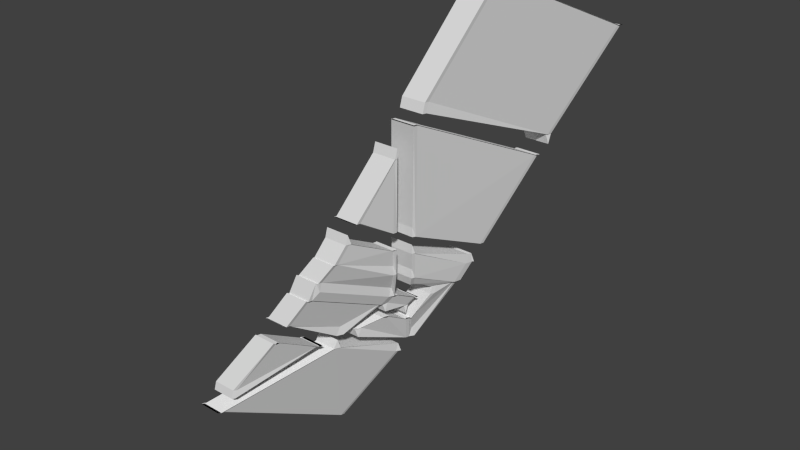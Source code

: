 # Source: helmet.008.blend  (saved by Blender 2.80.75; exported with 4.5.12 LTS)
import bpy
from mathutils import Matrix  # noqa: F401  (used for matrix-valued properties, if any)

bpy.ops.wm.read_factory_settings(use_empty=True)
scene = bpy.context.scene
scene.name = 'Scene'

# ---- collections
col_helmet = bpy.data.collections.new('helmet'); scene.collection.children.link(col_helmet)

# ---- world
world_world = bpy.data.worlds.new('World'); scene.world = world_world
world_world.color = (0.05088, 0.05088, 0.05088)
world_world.use_sun_shadow = False
world_world.sun_shadow_jitter_overblur = 0.0
world_world.cycles.sampling_method = 'MANUAL'
world_world.cycles.sample_map_resolution = 256

# ---- meshes
me_helmet_008 = bpy.data.meshes.new('helmet.008')
me_helmet_008.from_pydata([(4.597, 154.5, 5.843), (4.559, 154.5, 5.843), (4.708, 155.3, 6.013), (4.746, 155.3, 6.013), (4.358, 154.5, 5.843), (4.507, 155.3, 6.013), (3.39, 152.7, 6.801), (3.353, 152.7, 6.801), (3.876, 153.2, 6.173), (3.914, 153.2, 6.173), (3.151, 152.7, 6.801), (3.674, 153.2, 6.173), (4.486, 154.7, 6.22), (4.449, 154.7, 6.22), (4.543, 154.5, 5.87), (4.581, 154.5, 5.87), (3.926, 153.2, 6.181), (3.889, 153.2, 6.181), (3.779, 153.4, 6.588), (3.816, 153.4, 6.588), (4.247, 154.7, 6.22), (4.341, 154.5, 5.87), (3.687, 153.2, 6.181), (3.577, 153.4, 6.588), (4.732, 155.3, 6.026), (4.5, 154.7, 6.208), (4.588, 154.5, 5.878), (3.797, 153.4, 6.597), (3.41, 152.8, 6.792), (3.904, 153.2, 6.208), (3.369, 152.7, 6.827), (3.331, 152.7, 6.827), (3.769, 153.4, 6.623), (3.568, 153.4, 6.623), (4.739, 155.3, 6.033), (4.491, 154.7, 6.243), (4.477, 154.7, 6.255), (4.439, 154.7, 6.255), (3.787, 153.4, 6.632), (3.389, 152.8, 6.818), (3.807, 153.4, 6.623), (4.753, 155.4, 6.021), (4.715, 155.4, 6.021), (4.514, 155.4, 6.021), (4.339, 154.3, 6.344), (4.494, 154.0, 5.771), (4.498, 154.1, 5.776), (4.346, 154.3, 6.338), (4.209, 154.1, 6.405), (4.401, 153.8, 5.692), (4.553, 154.3, 5.839), (4.515, 154.3, 5.839), (4.402, 154.5, 6.26), (4.439, 154.5, 6.26), (3.899, 153.6, 6.55), (3.861, 153.6, 6.55), (3.995, 153.3, 6.053), (4.033, 153.3, 6.053), (4.314, 154.3, 5.839), (4.2, 154.5, 6.26), (3.66, 153.6, 6.55), (3.794, 153.3, 6.053), (4.312, 153.6, 5.734), (4.382, 153.7, 5.702), (4.189, 154.0, 6.414), (4.12, 153.9, 6.447), (4.1, 153.9, 6.456), (4.292, 153.6, 5.743), (4.392, 154.6, 6.295), (4.191, 154.6, 6.295), (4.33, 154.3, 6.379), (4.2, 154.1, 6.44), (4.337, 154.3, 6.373), (3.89, 153.6, 6.584), (3.852, 153.6, 6.584), (4.43, 154.6, 6.295), (4.18, 154.1, 6.449), (4.11, 153.9, 6.481), (4.091, 153.9, 6.491), (4.691, 153.7, 5.058), (4.685, 153.7, 5.064), (4.694, 153.7, 5.029), (4.7, 153.7, 5.024), (4.207, 153.0, 5.269), (4.005, 153.0, 5.269), (4.015, 153.0, 5.234), (4.216, 153.0, 5.234), (4.747, 154.0, 4.979), (4.785, 154.0, 4.979), (4.794, 153.9, 4.944), (4.756, 153.9, 4.944), (4.244, 153.0, 5.269), (4.254, 153.0, 5.234), (4.771, 153.9, 4.991), (4.78, 153.9, 4.956), (4.264, 153.0, 5.26), (4.274, 153.0, 5.225), (4.551, 154.0, 5.578), (4.513, 154.0, 5.578), (4.509, 153.9, 5.574), (4.547, 153.9, 5.574), (4.299, 154.3, 6.373), (4.292, 154.3, 6.379), (4.477, 153.6, 5.413), (4.482, 153.6, 5.394), (4.444, 153.6, 5.394), (4.439, 153.6, 5.413), (4.411, 153.7, 5.657), (4.373, 153.7, 5.657), (4.466, 154.0, 5.736), (4.503, 154.0, 5.736), (4.162, 154.1, 6.44), (4.47, 154.0, 5.741), (4.507, 154.0, 5.741), (4.656, 153.7, 5.029), (4.663, 153.7, 5.024), (4.311, 154.0, 5.578), (4.308, 153.9, 5.574), (4.098, 154.3, 6.373), (4.091, 154.3, 6.379), (4.243, 153.6, 5.394), (4.238, 153.6, 5.413), (4.172, 153.7, 5.657), (4.264, 154.0, 5.736), (3.961, 154.1, 6.44), (4.268, 154.0, 5.741), (4.455, 153.7, 5.029), (4.461, 153.7, 5.024), (4.368, 153.5, 5.464), (4.33, 153.5, 5.464), (4.335, 153.4, 5.445), (4.373, 153.4, 5.445), (4.128, 153.5, 5.464), (4.133, 153.4, 5.445), (5.699, 156.2, 4.206), (5.662, 156.2, 4.206), (5.316, 156.8, 5.486), (5.354, 156.8, 5.486), (4.92, 155.7, 5.854), (4.882, 155.7, 5.854), (5.227, 155.2, 4.573), (5.265, 155.2, 4.573), (5.211, 155.0, 4.618), (5.174, 155.0, 4.618), (4.828, 155.6, 5.899), (4.866, 155.6, 5.899), (4.645, 154.4, 5.641), (4.607, 154.4, 5.641), (4.796, 154.1, 4.937), (4.834, 154.1, 4.937), (3.236, 152.5, 6.858), (3.198, 152.5, 6.858), (3.544, 151.9, 5.578), (3.581, 151.9, 5.578), (4.162, 152.9, 5.307), (4.124, 152.9, 5.307), (3.951, 153.1, 5.951), (3.988, 153.1, 5.951), (5.46, 156.2, 4.206), (5.115, 156.8, 5.486), (4.68, 155.7, 5.854), (5.026, 155.2, 4.573), (4.972, 155.0, 4.618), (4.627, 155.6, 5.899), (4.406, 154.4, 5.641), (4.595, 154.1, 4.937), (2.997, 152.5, 6.858), (3.342, 151.9, 5.578), (3.923, 152.9, 5.307), (3.749, 153.1, 5.951), (4.556, 153.9, 5.539), (4.56, 153.9, 5.544), (4.806, 154.1, 4.903), (4.843, 154.1, 4.903), (5.221, 155.0, 4.583), (5.183, 155.0, 4.583), (5.237, 155.1, 4.538), (5.274, 155.1, 4.538), (4.91, 155.7, 5.889), (4.873, 155.7, 5.889), (5.307, 156.8, 5.521), (5.344, 156.8, 5.521), (5.709, 156.2, 4.171), (5.671, 156.2, 4.171), (4.636, 154.4, 5.676), (4.598, 154.4, 5.676), (4.819, 155.6, 5.934), (4.857, 155.6, 5.934), (4.615, 154.2, 5.607), (4.578, 154.2, 5.607), (4.568, 154.3, 5.642), (4.606, 154.3, 5.642), (3.553, 151.9, 5.543), (3.591, 151.9, 5.543), (3.226, 152.5, 6.893), (3.189, 152.5, 6.893), (3.941, 153.2, 5.986), (3.979, 153.2, 5.986), (4.171, 152.8, 5.272), (4.134, 152.8, 5.272), (4.057, 153.2, 5.823), (4.095, 153.2, 5.823), (4.086, 153.3, 5.857), (4.048, 153.3, 5.857), (4.291, 153.4, 5.586), (4.253, 153.4, 5.586), (4.244, 153.4, 5.621), (4.281, 153.4, 5.621), (4.462, 153.8, 5.491), (4.5, 153.8, 5.491), (4.49, 153.8, 5.526), (4.453, 153.8, 5.526), (4.604, 154.1, 4.903), (5.035, 155.1, 4.538), (5.105, 156.8, 5.521), (4.617, 155.6, 5.934), (4.376, 154.2, 5.607), (4.367, 154.3, 5.642), (3.351, 151.9, 5.543), (3.74, 153.2, 5.986), (4.051, 153.4, 5.586), (4.042, 153.4, 5.621), (4.742, 153.9, 4.956), (4.599, 154.2, 5.634), (4.561, 154.2, 5.634), (4.541, 153.9, 4.956), (4.36, 154.2, 5.634), (4.608, 154.2, 5.599), (4.108, 153.3, 5.831), (4.07, 153.3, 5.831), (3.868, 153.3, 5.831), (3.846, 153.3, 5.857), (4.236, 153.0, 5.225), (4.555, 153.9, 4.944), (4.117, 153.3, 5.796), (4.85, 155.6, 5.926), (4.812, 155.6, 5.926), (4.605, 154.5, 5.684), (4.643, 154.5, 5.684), (4.857, 154.1, 4.891), (4.82, 154.1, 4.891), (5.169, 155.0, 4.595), (5.207, 155.0, 4.595), (4.61, 155.6, 5.926), (4.403, 154.5, 5.684), (4.618, 154.1, 4.891), (4.968, 155.0, 4.595), (5.197, 155.0, 4.63), (4.859, 155.6, 5.891), (4.652, 154.4, 5.649), (4.848, 154.1, 4.926), (4.982, 155.0, 4.583), (4.396, 154.4, 5.676), (5.288, 155.2, 4.526), (5.251, 155.2, 4.526), (5.657, 156.2, 4.183), (5.695, 156.2, 4.183), (5.33, 156.8, 5.533), (5.293, 156.8, 5.533), (4.887, 155.8, 5.877), (4.924, 155.8, 5.877), (5.049, 155.2, 4.526), (5.456, 156.2, 4.183), (5.091, 156.8, 5.533), (4.685, 155.8, 5.877), (5.279, 155.2, 4.561), (5.685, 156.2, 4.217), (5.34, 156.8, 5.498), (4.934, 155.8, 5.842), (4.671, 155.7, 5.889), (5.47, 156.2, 4.171), (4.005, 153.3, 6.018), (4.042, 153.3, 6.018), (3.803, 153.3, 6.018), (4.562, 154.3, 5.804), (4.525, 154.3, 5.804), (4.311, 153.5, 5.673), (4.273, 153.5, 5.673), (4.072, 153.5, 5.673), (4.42, 153.7, 5.622), (4.383, 153.7, 5.622), (4.181, 153.7, 5.622), (4.302, 153.6, 5.708), (4.264, 153.6, 5.708), (4.392, 153.5, 5.436), (4.355, 153.5, 5.436), (4.424, 153.6, 5.404), (4.462, 153.6, 5.404), (4.142, 154.1, 6.449), (4.073, 153.9, 6.481), (4.153, 153.5, 5.436), (4.223, 153.6, 5.404), (3.941, 154.1, 6.449), (3.871, 153.9, 6.481), (4.457, 153.6, 5.422), (4.388, 153.5, 5.454), (4.322, 153.6, 5.699), (4.391, 153.7, 5.667), (4.4, 153.7, 5.632), (4.331, 153.6, 5.664), (4.053, 153.9, 6.491), (3.851, 153.9, 6.491), (4.055, 153.4, 6.027), (3.919, 153.6, 6.54), (4.546, 154.3, 5.831), (4.425, 154.5, 6.272), (3.909, 153.6, 6.575), (4.416, 154.5, 6.307), (4.517, 154.3, 5.796), (4.555, 154.3, 5.796), (3.872, 153.6, 6.575), (4.064, 153.3, 5.992), (4.027, 153.3, 5.992), (4.378, 154.5, 6.307), (4.316, 154.3, 5.796), (3.67, 153.6, 6.575), (3.825, 153.3, 5.992), (4.062, 153.6, 5.708), (4.177, 154.5, 6.307), (3.65, 153.6, 6.584), (4.323, 154.3, 5.804), (3.61, 151.9, 5.534), (3.573, 151.9, 5.534), (4.114, 152.8, 5.282), (4.151, 152.8, 5.282), (3.957, 153.1, 6.013), (3.919, 153.1, 6.013), (3.211, 152.5, 6.867), (3.248, 152.5, 6.867), (3.371, 151.9, 5.534), (3.912, 152.8, 5.282), (3.718, 153.1, 6.013), (3.009, 152.5, 6.867), (3.966, 153.1, 5.978), (3.258, 152.5, 6.832), (3.601, 151.9, 5.569), (4.142, 152.8, 5.317), (2.987, 152.5, 6.893), (3.932, 152.8, 5.272), (4.59, 154.5, 5.835), (4.552, 154.5, 5.835), (3.898, 153.2, 6.147), (3.936, 153.2, 6.147), (3.696, 153.2, 6.147), (4.701, 155.3, 6.033), (4.453, 154.7, 6.243), (4.5, 155.3, 6.033), (4.252, 154.7, 6.243), (4.238, 154.7, 6.255), (3.75, 153.4, 6.632), (3.351, 152.8, 6.818), (3.548, 153.4, 6.632), (3.149, 152.8, 6.818), (4.351, 154.5, 5.835), (3.129, 152.7, 6.827), (4.465, 153.8, 5.536), (4.502, 153.8, 5.536), (4.263, 153.8, 5.536), (4.512, 153.8, 5.501), (4.259, 153.4, 5.648), (4.222, 153.4, 5.648), (4.02, 153.4, 5.648), (4.269, 153.4, 5.613), (4.251, 153.8, 5.526), (4.665, 153.7, 5.073), (4.284, 153.1, 5.25), (4.294, 153.0, 5.215), (4.674, 153.7, 5.038), (4.539, 153.6, 5.279), (4.502, 153.6, 5.279), (4.332, 153.3, 5.358), (4.37, 153.3, 5.358), (4.3, 153.6, 5.279), (4.13, 153.3, 5.358), (4.256, 153.0, 5.215), (4.637, 153.7, 5.038), (4.055, 153.0, 5.215), (4.435, 153.7, 5.038), (4.559, 153.6, 5.247), (4.359, 153.3, 5.345), (4.312, 153.3, 5.368), (4.35, 153.3, 5.368), (4.559, 153.7, 5.27), (4.522, 153.7, 5.27), (4.111, 153.3, 5.368), (4.579, 153.7, 5.237), (4.339, 153.3, 5.354), (4.675, 153.7, 5.099), (4.681, 153.7, 5.093), (4.775, 154.0, 5.014), (4.738, 154.0, 5.014), (4.197, 153.0, 5.304), (4.235, 153.0, 5.304), (4.34, 153.3, 5.402), (4.303, 153.3, 5.402), (4.512, 153.7, 5.305), (4.55, 153.7, 5.305), (4.536, 154.0, 5.014), (3.856, 153.2, 5.823), (3.996, 153.0, 5.304), (4.101, 153.3, 5.402), (4.261, 153.8, 5.491), (4.311, 153.7, 5.305), (4.761, 153.9, 5.026), (4.255, 153.0, 5.295), (4.57, 153.7, 5.272), (4.33, 153.3, 5.389), (4.32, 153.7, 5.27), (4.545, 154.0, 4.979), (4.035, 153.0, 5.225)], [], [(0, 1, 2, 3), (1, 4, 5, 2), (6, 7, 8, 9), (7, 10, 11, 8), (12, 13, 14, 15), (16, 17, 18, 19), (13, 20, 21, 14), (18, 17, 22, 23), (24, 25, 26), (26, 25, 12, 15), (27, 28, 29), (27, 29, 16, 19), (24, 26, 0, 3), (29, 28, 6, 9), (7, 6, 30, 31), (32, 18, 23, 33), (25, 24, 34, 35), (12, 25, 35, 36), (13, 12, 36, 37), (28, 27, 38, 39), (27, 19, 40, 38), (19, 18, 32, 40), (24, 3, 41, 34), (6, 28, 39, 30), (3, 2, 42, 41), (2, 5, 43, 42), (44, 45, 46, 47), (48, 49, 45, 44), (50, 51, 52, 53), (54, 55, 56, 57), (52, 51, 58, 59), (55, 60, 61, 56), (62, 63, 64, 65), (64, 63, 49, 48), (62, 65, 66, 67), (68, 52, 59, 69), (48, 44, 70, 71), (44, 47, 72, 70), (55, 54, 73, 74), (53, 52, 68, 75), (65, 64, 76, 77), (66, 65, 77, 78), (64, 48, 71, 76), (79, 80, 81, 82), (83, 84, 85, 86), (87, 88, 89, 90), (91, 83, 86, 92), (93, 79, 82, 94), (88, 93, 94, 89), (95, 91, 92, 96), (97, 98, 99, 100), (72, 101, 102, 70), (103, 104, 105, 106), (107, 108, 109, 110), (70, 102, 111, 71), (110, 109, 112, 113), (81, 114, 115, 82), (99, 98, 116, 117), (102, 101, 118, 119), (106, 105, 120, 121), (108, 122, 123, 109), (111, 102, 119, 124), (109, 123, 125, 112), (114, 126, 127, 115), (128, 129, 130, 131), (129, 132, 133, 130), (134, 135, 136, 137), (138, 139, 140, 141), (142, 143, 144, 145), (146, 147, 148, 149), (150, 151, 152, 153), (154, 155, 156, 157), (136, 135, 158, 159), (139, 160, 161, 140), (144, 143, 162, 163), (147, 164, 165, 148), (151, 166, 167, 152), (156, 155, 168, 169), (170, 171, 97, 100), (149, 148, 172, 173), (143, 142, 174, 175), (141, 140, 176, 177), (139, 138, 178, 179), (137, 136, 180, 181), (135, 134, 182, 183), (147, 146, 184, 185), (145, 144, 186, 187), (188, 189, 190, 191), (153, 152, 192, 193), (151, 150, 194, 195), (157, 156, 196, 197), (155, 154, 198, 199), (200, 201, 202, 203), (204, 205, 206, 207), (208, 209, 210, 211), (148, 165, 212, 172), (140, 161, 213, 176), (180, 136, 159, 214), (186, 144, 163, 215), (190, 189, 216, 217), (152, 167, 218, 192), (196, 156, 169, 219), (206, 205, 220, 221), (82, 115, 222, 94), (223, 224, 98, 97), (115, 127, 225, 222), (98, 224, 226, 116), (171, 227, 223, 97), (228, 229, 203, 202), (203, 229, 230, 231), (94, 222, 90, 89), (232, 96, 92, 86), (222, 225, 233, 90), (223, 227, 188, 191), (234, 228, 202, 201), (224, 223, 191, 190), (235, 236, 237, 238), (239, 240, 241, 242), (237, 236, 243, 244), (240, 245, 246, 241), (247, 248, 249, 250), (249, 248, 235, 238), (247, 250, 239, 242), (240, 239, 173, 172), (238, 237, 185, 184), (236, 235, 187, 186), (248, 247, 142, 145), (250, 249, 146, 149), (239, 250, 149, 173), (247, 242, 174, 142), (249, 238, 184, 146), (235, 248, 145, 187), (242, 241, 175, 174), (241, 246, 251, 175), (185, 237, 244, 252), (253, 254, 255, 256), (257, 258, 259, 260), (254, 261, 262, 255), (259, 258, 263, 264), (265, 266, 267, 268), (266, 265, 253, 256), (268, 267, 257, 260), (179, 259, 264, 269), (267, 266, 134, 137), (265, 268, 138, 141), (253, 265, 141, 177), (268, 260, 178, 138), (257, 267, 137, 181), (266, 256, 182, 134), (254, 253, 177, 176), (260, 259, 179, 178), (258, 257, 181, 180), (256, 255, 183, 182), (255, 262, 270, 183), (57, 56, 271, 272), (56, 61, 273, 271), (45, 49, 107, 110), (46, 45, 110, 113), (51, 50, 274, 275), (276, 277, 129, 128), (277, 278, 132, 129), (279, 103, 106, 280), (280, 106, 121, 281), (277, 276, 282, 283), (279, 280, 108, 107), (108, 280, 281, 122), (284, 285, 286, 287), (76, 288, 289, 77), (285, 290, 291, 286), (289, 288, 292, 293), (287, 294, 295, 284), (63, 62, 296, 297), (298, 299, 295, 294), (299, 298, 297, 296), (284, 295, 128, 131), (287, 286, 105, 104), (285, 284, 131, 130), (288, 76, 71, 111), (77, 289, 300, 78), (286, 291, 120, 105), (300, 289, 293, 301), (294, 287, 104, 103), (296, 62, 67, 282), (63, 297, 107, 49), (298, 294, 103, 279), (295, 299, 276, 128), (297, 298, 279, 107), (299, 296, 282, 276), (302, 67, 66, 303), (47, 46, 304, 305), (303, 66, 78, 306), (47, 305, 307, 72), (113, 112, 308, 309), (78, 300, 310, 306), (311, 312, 283, 282), (307, 313, 101, 72), (112, 125, 314, 308), (310, 300, 301, 315), (312, 316, 317, 283), (101, 313, 318, 118), (304, 46, 113, 309), (67, 302, 311, 282), (305, 304, 50, 53), (302, 303, 54, 57), (303, 306, 73, 54), (307, 305, 53, 75), (74, 310, 315, 319), (306, 310, 74, 73), (313, 307, 75, 68), (308, 314, 320, 275), (304, 309, 274, 50), (311, 302, 57, 272), (312, 311, 272, 271), (309, 308, 275, 274), (321, 322, 323, 324), (325, 326, 327, 328), (322, 329, 330, 323), (327, 326, 331, 332), (333, 334, 335, 336), (336, 335, 321, 324), (334, 333, 325, 328), (322, 321, 193, 192), (328, 327, 195, 194), (195, 327, 332, 337), (335, 334, 150, 153), (333, 336, 154, 157), (321, 335, 153, 193), (334, 328, 194, 150), (325, 333, 157, 197), (336, 324, 198, 154), (326, 325, 197, 196), (324, 323, 199, 198), (323, 330, 338, 199), (1, 0, 339, 340), (9, 8, 341, 342), (8, 11, 343, 341), (34, 344, 345, 35), (345, 344, 346, 347), (35, 345, 37, 36), (37, 345, 347, 348), (38, 349, 350, 39), (350, 349, 351, 352), (349, 38, 40, 32), (344, 34, 41, 42), (26, 15, 339, 0), (15, 14, 340, 339), (14, 21, 353, 340), (39, 350, 31, 30), (31, 350, 352, 354), (16, 29, 9, 342), (17, 16, 342, 341), (100, 99, 355, 356), (355, 99, 117, 357), (358, 170, 100, 356), (359, 360, 229, 228), (229, 360, 361, 230), (234, 362, 359, 228), (356, 355, 211, 210), (358, 356, 210, 209), (211, 355, 357, 363), (360, 359, 207, 206), (359, 362, 204, 207), (364, 365, 366, 367), (368, 369, 370, 371), (370, 369, 372, 373), (366, 374, 375, 367), (374, 376, 377, 375), (364, 378, 379, 365), (379, 378, 368, 371), (371, 370, 380, 381), (369, 368, 382, 383), (364, 367, 81, 80), (366, 365, 95, 96), (367, 375, 114, 81), (380, 370, 373, 384), (375, 377, 126, 114), (374, 366, 96, 232), (378, 364, 80, 385), (365, 379, 386, 95), (368, 378, 385, 382), (379, 371, 381, 386), (170, 387, 388, 171), (389, 390, 189, 188), (201, 200, 391, 392), (393, 394, 205, 204), (209, 208, 395, 396), (189, 390, 397, 216), (200, 398, 399, 391), (205, 394, 400, 220), (208, 401, 402, 395), (171, 388, 403, 227), (227, 403, 389, 188), (404, 234, 201, 392), (387, 170, 358, 405), (404, 406, 362, 234), (362, 406, 393, 204), (405, 358, 209, 396), (388, 387, 80, 79), (394, 393, 381, 380), (391, 399, 84, 83), (390, 389, 88, 87), (392, 391, 83, 91), (403, 388, 79, 93), (389, 403, 93, 88), (404, 392, 91, 95), (395, 402, 407, 383), (387, 405, 385, 80), (396, 395, 383, 382), (406, 404, 95, 386), (405, 396, 382, 385), (393, 406, 386, 381), (37, 348, 20, 13), (31, 354, 10, 7), (74, 319, 60, 55), (233, 408, 87, 90), (251, 162, 143, 175), (179, 269, 160, 139), (270, 158, 135, 183), (185, 252, 164, 147), (195, 337, 166, 151), (338, 168, 155, 199), (203, 231, 398, 200), (211, 363, 401, 208), (217, 226, 224, 190), (86, 85, 409, 232), (172, 212, 245, 240), (215, 243, 236, 186), (176, 213, 261, 254), (214, 263, 258, 180), (320, 58, 51, 275), (283, 317, 278, 277), (130, 133, 290, 285), (124, 292, 288, 111), (69, 318, 313, 68), (271, 273, 316, 312), (192, 218, 329, 322), (219, 331, 326, 196), (340, 353, 4, 1), (33, 351, 349, 32), (343, 22, 17, 341), (43, 346, 344, 42), (221, 361, 360, 206), (407, 372, 369, 383), (232, 409, 376, 374), (408, 397, 390, 87), (384, 400, 394, 380)])
_uv = me_helmet_008.uv_layers.new(name='UVMap')
_uv.uv.foreach_set('vector', [0.9822, 0.2885, 0.9822, 0.2885, 0.9819, 0.2885, 0.9819, 0.2885, 0.9822, 0.2885, 0.9822, 0.2885, 0.9819, 0.2885, 0.9819, 0.2885, 0.9815, 0.2896, 0.9815, 0.2896, 0.9811, 0.2894, 0.9811, 0.2894, 0.9815, 0.2896, 0.9815, 0.2896, 0.9811, 0.2894, 0.9811, 0.2894, 0.9821, 0.2884, 0.9821, 0.2884, 0.9822, 0.2885, 0.9822, 0.2885, 0.9811, 0.2894, 0.9811, 0.2894, 0.9813, 0.2893, 0.9813, 0.2893, 0.9821, 0.2884, 0.9821, 0.2884, 0.9822, 0.2885, 0.9822, 0.2885, 0.9813, 0.2893, 0.9811, 0.2894, 0.9811, 0.2894, 0.9813, 0.2893, 0.9819, 0.2885, 0.9821, 0.2884, 0.9822, 0.2885, 0.9822, 0.2885, 0.9821, 0.2884, 0.9821, 0.2884, 0.9822, 0.2885, 0.9813, 0.2893, 0.9815, 0.2895, 0.9811, 0.2894, 0.9813, 0.2893, 0.9811, 0.2894, 0.9811, 0.2894, 0.9813, 0.2893, 0.9819, 0.2885, 0.9822, 0.2885, 0.9822, 0.2885, 0.9819, 0.2885, 0.9811, 0.2894, 0.9815, 0.2895, 0.9815, 0.2896, 0.9811, 0.2894, 0.9815, 0.2896, 0.9815, 0.2896, 0.9815, 0.2896, 0.9815, 0.2896, 0.9813, 0.2893, 0.9813, 0.2893, 0.9813, 0.2893, 0.9813, 0.2893, 0.9821, 0.2884, 0.9819, 0.2885, 0.9819, 0.2885, 0.9821, 0.2884, 0.9821, 0.2884, 0.9821, 0.2884, 0.9821, 0.2884, 0.9821, 0.2884, 0.9821, 0.2884, 0.9821, 0.2884, 0.9821, 0.2883, 0.9821, 0.2883, 0.9815, 0.2895, 0.9813, 0.2893, 0.9813, 0.2893, 0.9815, 0.2896, 0.9813, 0.2893, 0.9813, 0.2893, 0.9813, 0.2893, 0.9813, 0.2893, 0.9813, 0.2893, 0.9813, 0.2893, 0.9813, 0.2893, 0.9813, 0.2893, 0.9819, 0.2885, 0.9819, 0.2885, 0.9819, 0.2885, 0.9819, 0.2885, 0.9815, 0.2896, 0.9815, 0.2895, 0.9815, 0.2895, 0.9815, 0.2895, 0.9819, 0.2885, 0.9819, 0.2885, 0.9819, 0.2885, 0.9819, 0.2885, 0.9819, 0.2885, 0.9819, 0.2885, 0.9819, 0.2885, 0.9819, 0.2885, 0.9808, 0.2888, 0.9809, 0.289, 0.9809, 0.289, 0.9807, 0.2889, 0.9808, 0.2888, 0.981, 0.289, 0.9809, 0.289, 0.9808, 0.2888, 0.9807, 0.289, 0.9807, 0.289, 0.9807, 0.2889, 0.9807, 0.2889, 0.9811, 0.2887, 0.9811, 0.2887, 0.9812, 0.2889, 0.9812, 0.2889, 0.9807, 0.2889, 0.9807, 0.289, 0.9807, 0.289, 0.9807, 0.2889, 0.9811, 0.2887, 0.9811, 0.2887, 0.9812, 0.2889, 0.9812, 0.2889, 0.981, 0.289, 0.981, 0.289, 0.9809, 0.2888, 0.9809, 0.2888, 0.9809, 0.2888, 0.981, 0.289, 0.981, 0.289, 0.9809, 0.2888, 0.981, 0.289, 0.9809, 0.2888, 0.9809, 0.2888, 0.9811, 0.289, 0.9807, 0.2889, 0.9807, 0.2889, 0.9807, 0.2889, 0.9807, 0.2889, 0.9808, 0.2888, 0.9808, 0.2888, 0.9807, 0.2889, 0.9808, 0.2888, 0.9808, 0.2888, 0.9807, 0.2889, 0.9807, 0.2889, 0.9807, 0.2889, 0.9811, 0.2887, 0.9811, 0.2887, 0.9811, 0.2887, 0.9811, 0.2887, 0.9807, 0.2889, 0.9807, 0.2889, 0.9807, 0.2889, 0.9807, 0.2889, 0.9809, 0.2888, 0.9809, 0.2888, 0.9809, 0.2888, 0.9809, 0.2888, 0.9809, 0.2888, 0.9809, 0.2888, 0.9809, 0.2888, 0.9809, 0.2888, 0.9809, 0.2888, 0.9809, 0.2888, 0.9809, 0.2888, 0.9809, 0.2888, 0.9815, 0.2904, 0.9815, 0.2905, 0.9815, 0.2904, 0.9815, 0.2904, 0.9818, 0.2905, 0.9818, 0.2905, 0.9818, 0.2906, 0.9818, 0.2906, 0.9813, 0.2904, 0.9813, 0.2904, 0.9813, 0.2904, 0.9813, 0.2904, 0.9818, 0.2905, 0.9818, 0.2905, 0.9818, 0.2905, 0.9818, 0.2905, 0.9814, 0.2904, 0.9815, 0.2904, 0.9815, 0.2905, 0.9814, 0.2904, 0.9813, 0.2904, 0.9814, 0.2904, 0.9814, 0.2904, 0.9814, 0.2904, 0.9818, 0.2905, 0.9818, 0.2905, 0.9818, 0.2906, 0.9818, 0.2906, 0.9815, 0.2903, 0.9815, 0.2903, 0.9815, 0.2903, 0.9815, 0.2903, 0.9807, 0.2888, 0.9807, 0.2888, 0.9807, 0.2888, 0.9807, 0.2888, 0.981, 0.2891, 0.981, 0.2891, 0.981, 0.2891, 0.981, 0.2891, 0.981, 0.2891, 0.981, 0.2891, 0.9809, 0.2891, 0.9809, 0.2891, 0.9807, 0.2888, 0.9807, 0.2888, 0.9808, 0.2888, 0.9808, 0.2888, 0.9809, 0.2891, 0.9809, 0.2891, 0.9809, 0.2891, 0.9809, 0.2891, 0.9815, 0.2905, 0.9815, 0.2905, 0.9815, 0.2905, 0.9815, 0.2905, 0.9815, 0.2903, 0.9815, 0.2903, 0.9815, 0.2903, 0.9815, 0.2903, 0.9807, 0.2888, 0.9807, 0.2888, 0.9807, 0.2888, 0.9807, 0.2888, 0.981, 0.2891, 0.981, 0.2891, 0.981, 0.2891, 0.981, 0.2891, 0.981, 0.2891, 0.981, 0.2891, 0.9809, 0.2891, 0.9809, 0.2891, 0.9808, 0.2888, 0.9807, 0.2888, 0.9807, 0.2888, 0.9808, 0.2888, 0.9809, 0.2891, 0.9809, 0.2891, 0.9809, 0.2891, 0.9809, 0.2891, 0.9815, 0.2905, 0.9815, 0.2905, 0.9815, 0.2905, 0.9815, 0.2905, 0.9811, 0.2891, 0.9811, 0.2891, 0.9811, 0.2891, 0.9811, 0.2891, 0.9811, 0.2891, 0.9811, 0.2891, 0.9811, 0.2891, 0.9811, 0.2891, 0.9804, 0.2902, 0.9804, 0.2902, 0.9805, 0.2897, 0.9805, 0.2897, 0.981, 0.2898, 0.981, 0.2898, 0.9808, 0.2903, 0.9808, 0.2903, 0.9809, 0.2903, 0.9809, 0.2903, 0.981, 0.2898, 0.981, 0.2898, 0.9814, 0.2901, 0.9814, 0.2901, 0.9813, 0.2904, 0.9813, 0.2904, 0.9824, 0.2902, 0.9824, 0.2902, 0.9822, 0.2907, 0.9822, 0.2907, 0.9818, 0.2906, 0.9818, 0.2906, 0.9819, 0.2904, 0.9819, 0.2904, 0.9805, 0.2897, 0.9804, 0.2902, 0.9804, 0.2902, 0.9805, 0.2897, 0.981, 0.2898, 0.981, 0.2898, 0.9808, 0.2903, 0.9808, 0.2903, 0.981, 0.2898, 0.9809, 0.2903, 0.9809, 0.2903, 0.981, 0.2898, 0.9814, 0.2901, 0.9814, 0.2901, 0.9813, 0.2904, 0.9813, 0.2904, 0.9824, 0.2902, 0.9824, 0.2902, 0.9822, 0.2907, 0.9822, 0.2907, 0.9819, 0.2904, 0.9818, 0.2906, 0.9818, 0.2906, 0.9819, 0.2904, 0.9815, 0.2903, 0.9815, 0.2903, 0.9815, 0.2903, 0.9815, 0.2903, 0.9813, 0.2904, 0.9813, 0.2904, 0.9813, 0.2904, 0.9813, 0.2904, 0.9809, 0.2903, 0.9809, 0.2903, 0.9809, 0.2903, 0.9809, 0.2903, 0.9808, 0.2903, 0.9808, 0.2903, 0.9808, 0.2903, 0.9808, 0.2903, 0.981, 0.2898, 0.981, 0.2898, 0.981, 0.2898, 0.981, 0.2898, 0.9805, 0.2897, 0.9805, 0.2897, 0.9805, 0.2897, 0.9805, 0.2897, 0.9804, 0.2902, 0.9804, 0.2902, 0.9804, 0.2902, 0.9804, 0.2902, 0.9814, 0.2901, 0.9814, 0.2901, 0.9814, 0.2901, 0.9814, 0.2901, 0.981, 0.2898, 0.981, 0.2898, 0.981, 0.2898, 0.981, 0.2898, 0.9814, 0.2902, 0.9814, 0.2902, 0.9814, 0.2902, 0.9814, 0.2902, 0.9822, 0.2907, 0.9822, 0.2907, 0.9822, 0.2907, 0.9822, 0.2907, 0.9824, 0.2902, 0.9824, 0.2902, 0.9824, 0.2902, 0.9824, 0.2902, 0.9819, 0.2904, 0.9819, 0.2904, 0.9819, 0.2904, 0.9819, 0.2904, 0.9818, 0.2906, 0.9818, 0.2906, 0.9818, 0.2906, 0.9818, 0.2906, 0.9818, 0.2903, 0.9818, 0.2903, 0.9818, 0.2903, 0.9818, 0.2903, 0.9817, 0.2904, 0.9817, 0.2904, 0.9817, 0.2903, 0.9817, 0.2903, 0.9816, 0.2903, 0.9816, 0.2903, 0.9816, 0.2903, 0.9816, 0.2903, 0.9813, 0.2904, 0.9813, 0.2904, 0.9813, 0.2904, 0.9813, 0.2904, 0.9808, 0.2903, 0.9808, 0.2903, 0.9808, 0.2903, 0.9808, 0.2903, 0.9805, 0.2897, 0.9805, 0.2897, 0.9805, 0.2897, 0.9805, 0.2897, 0.981, 0.2898, 0.981, 0.2898, 0.981, 0.2898, 0.981, 0.2898, 0.9814, 0.2902, 0.9814, 0.2902, 0.9814, 0.2902, 0.9814, 0.2902, 0.9822, 0.2907, 0.9822, 0.2907, 0.9822, 0.2907, 0.9822, 0.2907, 0.9819, 0.2904, 0.9819, 0.2904, 0.9819, 0.2904, 0.9819, 0.2904, 0.9817, 0.2903, 0.9817, 0.2904, 0.9817, 0.2904, 0.9817, 0.2903, 0.9815, 0.2905, 0.9815, 0.2905, 0.9814, 0.2904, 0.9814, 0.2904, 0.9814, 0.2902, 0.9814, 0.2902, 0.9815, 0.2903, 0.9815, 0.2903, 0.9815, 0.2905, 0.9815, 0.2905, 0.9814, 0.2904, 0.9814, 0.2904, 0.9815, 0.2903, 0.9814, 0.2902, 0.9814, 0.2902, 0.9815, 0.2903, 0.9815, 0.2903, 0.9814, 0.2902, 0.9814, 0.2902, 0.9815, 0.2903, 0.9818, 0.2903, 0.9818, 0.2903, 0.9818, 0.2903, 0.9818, 0.2903, 0.9818, 0.2903, 0.9818, 0.2903, 0.9818, 0.2903, 0.9818, 0.2903, 0.9814, 0.2904, 0.9814, 0.2904, 0.9814, 0.2904, 0.9814, 0.2904, 0.9818, 0.2906, 0.9818, 0.2906, 0.9818, 0.2906, 0.9818, 0.2906, 0.9814, 0.2904, 0.9814, 0.2904, 0.9813, 0.2904, 0.9813, 0.2904, 0.9814, 0.2902, 0.9814, 0.2902, 0.9814, 0.2902, 0.9815, 0.2902, 0.9818, 0.2903, 0.9818, 0.2903, 0.9818, 0.2903, 0.9818, 0.2903, 0.9814, 0.2902, 0.9814, 0.2902, 0.9814, 0.2902, 0.9814, 0.2902, 0.9811, 0.2898, 0.9811, 0.2898, 0.9814, 0.2901, 0.9814, 0.2901, 0.9813, 0.2904, 0.9813, 0.2904, 0.9809, 0.2903, 0.9809, 0.2903, 0.9814, 0.2901, 0.9811, 0.2898, 0.9811, 0.2898, 0.9814, 0.2901, 0.9813, 0.2904, 0.9813, 0.2904, 0.9809, 0.2903, 0.9809, 0.2903, 0.9809, 0.2903, 0.981, 0.2898, 0.9814, 0.2901, 0.9813, 0.2904, 0.9814, 0.2901, 0.981, 0.2898, 0.9811, 0.2898, 0.9814, 0.2901, 0.9809, 0.2903, 0.9813, 0.2904, 0.9813, 0.2904, 0.9809, 0.2903, 0.9813, 0.2904, 0.9813, 0.2904, 0.9813, 0.2904, 0.9813, 0.2904, 0.9814, 0.2901, 0.9814, 0.2901, 0.9813, 0.2901, 0.9813, 0.2901, 0.9811, 0.2898, 0.9811, 0.2898, 0.981, 0.2898, 0.981, 0.2898, 0.981, 0.2898, 0.9809, 0.2903, 0.9809, 0.2903, 0.981, 0.2898, 0.9813, 0.2904, 0.9814, 0.2901, 0.9814, 0.2901, 0.9813, 0.2904, 0.9813, 0.2904, 0.9813, 0.2904, 0.9812, 0.2904, 0.9812, 0.2904, 0.9809, 0.2903, 0.9809, 0.2903, 0.9809, 0.2903, 0.9809, 0.2903, 0.9814, 0.2901, 0.9814, 0.2901, 0.9814, 0.2901, 0.9814, 0.2901, 0.9811, 0.2898, 0.981, 0.2898, 0.9811, 0.2898, 0.9811, 0.2898, 0.9809, 0.2903, 0.9809, 0.2903, 0.9809, 0.2903, 0.9809, 0.2903, 0.9809, 0.2903, 0.9809, 0.2903, 0.9809, 0.2903, 0.9809, 0.2903, 0.9814, 0.2901, 0.9814, 0.2901, 0.9814, 0.2901, 0.9814, 0.2901, 0.9808, 0.2903, 0.9808, 0.2903, 0.9804, 0.2902, 0.9804, 0.2902, 0.9805, 0.2897, 0.9805, 0.2897, 0.981, 0.2898, 0.981, 0.2898, 0.9808, 0.2903, 0.9808, 0.2903, 0.9804, 0.2902, 0.9804, 0.2902, 0.981, 0.2898, 0.9805, 0.2897, 0.9805, 0.2897, 0.981, 0.2898, 0.9808, 0.2903, 0.9804, 0.2902, 0.9805, 0.2897, 0.9809, 0.2898, 0.9804, 0.2902, 0.9808, 0.2903, 0.9808, 0.2903, 0.9804, 0.2902, 0.9809, 0.2898, 0.9805, 0.2897, 0.9805, 0.2897, 0.981, 0.2898, 0.981, 0.2898, 0.981, 0.2898, 0.981, 0.2898, 0.981, 0.2898, 0.9805, 0.2897, 0.9804, 0.2902, 0.9804, 0.2902, 0.9805, 0.2897, 0.9808, 0.2903, 0.9809, 0.2898, 0.981, 0.2898, 0.9808, 0.2903, 0.9808, 0.2903, 0.9808, 0.2903, 0.9808, 0.2903, 0.9808, 0.2903, 0.9809, 0.2898, 0.981, 0.2898, 0.981, 0.2898, 0.981, 0.2898, 0.9805, 0.2897, 0.9805, 0.2897, 0.9805, 0.2897, 0.9806, 0.2897, 0.9804, 0.2902, 0.9804, 0.2902, 0.9804, 0.2902, 0.9804, 0.2902, 0.9808, 0.2903, 0.9808, 0.2903, 0.9808, 0.2903, 0.9808, 0.2903, 0.981, 0.2898, 0.981, 0.2898, 0.9809, 0.2898, 0.9809, 0.2898, 0.9805, 0.2897, 0.9805, 0.2897, 0.9805, 0.2897, 0.9805, 0.2897, 0.9804, 0.2902, 0.9804, 0.2902, 0.9804, 0.2902, 0.9804, 0.2902, 0.9804, 0.2902, 0.9804, 0.2902, 0.9804, 0.2902, 0.9804, 0.2902, 0.9812, 0.2889, 0.9812, 0.2889, 0.9812, 0.2889, 0.9812, 0.2889, 0.9812, 0.2889, 0.9812, 0.2889, 0.9812, 0.2889, 0.9812, 0.2889, 0.9809, 0.289, 0.981, 0.289, 0.981, 0.289, 0.9808, 0.289, 0.9809, 0.289, 0.9809, 0.289, 0.9809, 0.2891, 0.9809, 0.2891, 0.9807, 0.289, 0.9807, 0.289, 0.9807, 0.289, 0.9807, 0.289, 0.9811, 0.289, 0.9811, 0.289, 0.9811, 0.2891, 0.9811, 0.2891, 0.9811, 0.289, 0.9811, 0.289, 0.9811, 0.2891, 0.9811, 0.2891, 0.981, 0.2891, 0.981, 0.2891, 0.981, 0.2891, 0.981, 0.2891, 0.981, 0.2891, 0.981, 0.2891, 0.981, 0.2891, 0.981, 0.2891, 0.9811, 0.289, 0.9811, 0.289, 0.9811, 0.289, 0.9811, 0.289, 0.981, 0.2891, 0.981, 0.2891, 0.981, 0.2891, 0.981, 0.2891, 0.981, 0.2891, 0.981, 0.2891, 0.981, 0.2891, 0.981, 0.2891, 0.9811, 0.2891, 0.9811, 0.2891, 0.981, 0.2891, 0.981, 0.2891, 0.9809, 0.2888, 0.9809, 0.2888, 0.9809, 0.2888, 0.9809, 0.2888, 0.9811, 0.2891, 0.9811, 0.2891, 0.981, 0.2891, 0.981, 0.2891, 0.9809, 0.2888, 0.9809, 0.2888, 0.9809, 0.2888, 0.9809, 0.2888, 0.981, 0.2891, 0.981, 0.2891, 0.9811, 0.2891, 0.9811, 0.2891, 0.981, 0.289, 0.981, 0.289, 0.9811, 0.289, 0.981, 0.2891, 0.981, 0.2891, 0.9811, 0.289, 0.9811, 0.2891, 0.981, 0.2891, 0.9811, 0.289, 0.981, 0.2891, 0.981, 0.2891, 0.981, 0.289, 0.9811, 0.2891, 0.9811, 0.2891, 0.9811, 0.2891, 0.9811, 0.2891, 0.981, 0.2891, 0.981, 0.2891, 0.981, 0.2891, 0.981, 0.2891, 0.9811, 0.2891, 0.9811, 0.2891, 0.9811, 0.2891, 0.9811, 0.2891, 0.9809, 0.2888, 0.9809, 0.2888, 0.9808, 0.2888, 0.9808, 0.2888, 0.9809, 0.2888, 0.9809, 0.2888, 0.9809, 0.2888, 0.9809, 0.2888, 0.981, 0.2891, 0.981, 0.2891, 0.981, 0.2891, 0.981, 0.2891, 0.9809, 0.2887, 0.9809, 0.2888, 0.9809, 0.2888, 0.9809, 0.2887, 0.981, 0.2891, 0.981, 0.2891, 0.9811, 0.2891, 0.9811, 0.2891, 0.9811, 0.289, 0.981, 0.289, 0.981, 0.289, 0.981, 0.2891, 0.981, 0.289, 0.981, 0.2891, 0.981, 0.2891, 0.981, 0.289, 0.981, 0.2891, 0.981, 0.2891, 0.981, 0.2891, 0.981, 0.2891, 0.9811, 0.2891, 0.9811, 0.289, 0.981, 0.2891, 0.9811, 0.2891, 0.981, 0.2891, 0.981, 0.2891, 0.981, 0.2891, 0.981, 0.289, 0.9811, 0.289, 0.981, 0.289, 0.9811, 0.289, 0.9811, 0.289, 0.9811, 0.2889, 0.9811, 0.289, 0.9809, 0.2888, 0.981, 0.2887, 0.9807, 0.2889, 0.9809, 0.289, 0.9808, 0.289, 0.9807, 0.2889, 0.981, 0.2887, 0.9809, 0.2888, 0.9809, 0.2887, 0.981, 0.2887, 0.9807, 0.2889, 0.9807, 0.2889, 0.9807, 0.2889, 0.9807, 0.2888, 0.9809, 0.2891, 0.9809, 0.2891, 0.9808, 0.2891, 0.9808, 0.2891, 0.9809, 0.2887, 0.9809, 0.2887, 0.981, 0.2887, 0.981, 0.2887, 0.9812, 0.2889, 0.9812, 0.2889, 0.9811, 0.289, 0.9811, 0.289, 0.9807, 0.2889, 0.9807, 0.2889, 0.9807, 0.2888, 0.9807, 0.2888, 0.9809, 0.2891, 0.9809, 0.2891, 0.9808, 0.2891, 0.9808, 0.2891, 0.981, 0.2887, 0.9809, 0.2887, 0.9809, 0.2887, 0.981, 0.2887, 0.9812, 0.2889, 0.9812, 0.2889, 0.9811, 0.289, 0.9811, 0.289, 0.9807, 0.2888, 0.9807, 0.2889, 0.9807, 0.2889, 0.9807, 0.2888, 0.9808, 0.289, 0.9809, 0.289, 0.9809, 0.2891, 0.9808, 0.2891, 0.9811, 0.289, 0.9811, 0.2889, 0.9812, 0.2889, 0.9811, 0.289, 0.9807, 0.2889, 0.9808, 0.289, 0.9807, 0.289, 0.9807, 0.2889, 0.9811, 0.2889, 0.981, 0.2887, 0.981, 0.2887, 0.9811, 0.2889, 0.981, 0.2887, 0.981, 0.2887, 0.9811, 0.2887, 0.9811, 0.2887, 0.9807, 0.2889, 0.9807, 0.2889, 0.9807, 0.2889, 0.9807, 0.2888, 0.9811, 0.2887, 0.981, 0.2887, 0.981, 0.2887, 0.9811, 0.2887, 0.981, 0.2887, 0.981, 0.2887, 0.981, 0.2887, 0.981, 0.2887, 0.9807, 0.2889, 0.9807, 0.2889, 0.9807, 0.2889, 0.9807, 0.2889, 0.9808, 0.2891, 0.9808, 0.2891, 0.9807, 0.289, 0.9807, 0.289, 0.9808, 0.289, 0.9808, 0.2891, 0.9808, 0.289, 0.9808, 0.289, 0.9812, 0.2889, 0.9811, 0.2889, 0.9811, 0.2889, 0.9811, 0.2889, 0.9812, 0.2889, 0.9812, 0.2889, 0.9812, 0.2889, 0.9812, 0.2889, 0.9808, 0.2891, 0.9808, 0.2891, 0.9808, 0.2891, 0.9808, 0.2891, 0.9822, 0.2907, 0.9822, 0.2907, 0.9819, 0.2906, 0.9819, 0.2906, 0.9819, 0.2903, 0.9819, 0.2903, 0.9824, 0.2902, 0.9824, 0.2902, 0.9822, 0.2907, 0.9822, 0.2907, 0.9819, 0.2906, 0.9819, 0.2906, 0.9824, 0.2902, 0.9819, 0.2903, 0.9819, 0.2903, 0.9824, 0.2902, 0.9819, 0.2904, 0.9824, 0.2902, 0.9822, 0.2907, 0.9819, 0.2906, 0.9819, 0.2906, 0.9822, 0.2907, 0.9822, 0.2907, 0.9819, 0.2906, 0.9824, 0.2902, 0.9819, 0.2904, 0.9819, 0.2903, 0.9824, 0.2902, 0.9822, 0.2907, 0.9822, 0.2907, 0.9822, 0.2907, 0.9822, 0.2907, 0.9824, 0.2902, 0.9824, 0.2902, 0.9824, 0.2902, 0.9824, 0.2902, 0.9824, 0.2902, 0.9824, 0.2902, 0.9824, 0.2902, 0.9824, 0.2902, 0.9822, 0.2907, 0.9824, 0.2902, 0.9824, 0.2902, 0.9822, 0.2907, 0.9819, 0.2904, 0.9819, 0.2906, 0.9818, 0.2906, 0.9819, 0.2904, 0.9822, 0.2907, 0.9822, 0.2907, 0.9822, 0.2907, 0.9822, 0.2907, 0.9824, 0.2902, 0.9824, 0.2902, 0.9824, 0.2902, 0.9824, 0.2902, 0.9819, 0.2903, 0.9819, 0.2904, 0.9819, 0.2904, 0.982, 0.2904, 0.9819, 0.2906, 0.9819, 0.2906, 0.9818, 0.2906, 0.9818, 0.2906, 0.9819, 0.2903, 0.9819, 0.2903, 0.9819, 0.2904, 0.9819, 0.2904, 0.9819, 0.2906, 0.9819, 0.2906, 0.9819, 0.2906, 0.9819, 0.2906, 0.9819, 0.2906, 0.9819, 0.2906, 0.9818, 0.2906, 0.9818, 0.2906, 0.9822, 0.2885, 0.9822, 0.2885, 0.9822, 0.2885, 0.9822, 0.2885, 0.9811, 0.2894, 0.9811, 0.2894, 0.9811, 0.2894, 0.9811, 0.2894, 0.9811, 0.2894, 0.9811, 0.2894, 0.9811, 0.2894, 0.9811, 0.2894, 0.9819, 0.2885, 0.9819, 0.2885, 0.9821, 0.2884, 0.9821, 0.2884, 0.9821, 0.2884, 0.9819, 0.2885, 0.9819, 0.2885, 0.9821, 0.2884, 0.9821, 0.2884, 0.9821, 0.2884, 0.9821, 0.2883, 0.9821, 0.2883, 0.9821, 0.2883, 0.9821, 0.2884, 0.9821, 0.2884, 0.9821, 0.2883, 0.9813, 0.2893, 0.9813, 0.2893, 0.9815, 0.2896, 0.9815, 0.2896, 0.9815, 0.2896, 0.9813, 0.2893, 0.9813, 0.2893, 0.9815, 0.2896, 0.9813, 0.2893, 0.9813, 0.2893, 0.9813, 0.2893, 0.9813, 0.2893, 0.9819, 0.2885, 0.9819, 0.2885, 0.9819, 0.2885, 0.9819, 0.2885, 0.9822, 0.2885, 0.9822, 0.2885, 0.9822, 0.2885, 0.9822, 0.2885, 0.9822, 0.2885, 0.9822, 0.2885, 0.9822, 0.2885, 0.9822, 0.2885, 0.9822, 0.2885, 0.9822, 0.2885, 0.9822, 0.2885, 0.9822, 0.2885, 0.9815, 0.2896, 0.9815, 0.2896, 0.9815, 0.2896, 0.9815, 0.2896, 0.9815, 0.2896, 0.9815, 0.2896, 0.9815, 0.2896, 0.9815, 0.2896, 0.9811, 0.2894, 0.9811, 0.2894, 0.9812, 0.2894, 0.9812, 0.2894, 0.9811, 0.2894, 0.9811, 0.2894, 0.9811, 0.2894, 0.9811, 0.2894, 0.9815, 0.2903, 0.9815, 0.2903, 0.9815, 0.2903, 0.9815, 0.2903, 0.9815, 0.2903, 0.9815, 0.2903, 0.9815, 0.2903, 0.9815, 0.2903, 0.9815, 0.2903, 0.9815, 0.2903, 0.9815, 0.2903, 0.9815, 0.2903, 0.9817, 0.2903, 0.9817, 0.2903, 0.9818, 0.2903, 0.9818, 0.2903, 0.9818, 0.2903, 0.9817, 0.2903, 0.9817, 0.2903, 0.9818, 0.2903, 0.9818, 0.2903, 0.9817, 0.2904, 0.9817, 0.2903, 0.9818, 0.2903, 0.9815, 0.2903, 0.9815, 0.2903, 0.9815, 0.2903, 0.9815, 0.2903, 0.9815, 0.2903, 0.9815, 0.2903, 0.9815, 0.2903, 0.9815, 0.2903, 0.9816, 0.2903, 0.9815, 0.2903, 0.9815, 0.2903, 0.9816, 0.2903, 0.9817, 0.2903, 0.9817, 0.2903, 0.9817, 0.2903, 0.9817, 0.2903, 0.9817, 0.2903, 0.9817, 0.2904, 0.9817, 0.2904, 0.9818, 0.2904, 0.9815, 0.2905, 0.9817, 0.2905, 0.9818, 0.2905, 0.9815, 0.2905, 0.9815, 0.2904, 0.9815, 0.2904, 0.9817, 0.2904, 0.9817, 0.2904, 0.9817, 0.2904, 0.9815, 0.2904, 0.9815, 0.2904, 0.9817, 0.2904, 0.9818, 0.2905, 0.9817, 0.2906, 0.9815, 0.2905, 0.9815, 0.2905, 0.9817, 0.2906, 0.9817, 0.2906, 0.9815, 0.2905, 0.9815, 0.2905, 0.9815, 0.2905, 0.9815, 0.2904, 0.9817, 0.2905, 0.9817, 0.2905, 0.9817, 0.2905, 0.9815, 0.2904, 0.9815, 0.2904, 0.9817, 0.2905, 0.9817, 0.2904, 0.9817, 0.2904, 0.9817, 0.2904, 0.9816, 0.2904, 0.9815, 0.2904, 0.9815, 0.2904, 0.9815, 0.2904, 0.9815, 0.2904, 0.9815, 0.2905, 0.9815, 0.2905, 0.9815, 0.2904, 0.9815, 0.2905, 0.9818, 0.2905, 0.9817, 0.2905, 0.9817, 0.2905, 0.9817, 0.2905, 0.9815, 0.2905, 0.9815, 0.2905, 0.9815, 0.2905, 0.9815, 0.2905, 0.9817, 0.2904, 0.9817, 0.2904, 0.9817, 0.2904, 0.9817, 0.2904, 0.9815, 0.2905, 0.9815, 0.2905, 0.9815, 0.2905, 0.9815, 0.2905, 0.9817, 0.2906, 0.9818, 0.2905, 0.9818, 0.2906, 0.9818, 0.2906, 0.9815, 0.2904, 0.9815, 0.2905, 0.9815, 0.2905, 0.9815, 0.2904, 0.9817, 0.2905, 0.9817, 0.2905, 0.9817, 0.2905, 0.9818, 0.2905, 0.9815, 0.2904, 0.9815, 0.2904, 0.9815, 0.2904, 0.9815, 0.2904, 0.9817, 0.2905, 0.9817, 0.2905, 0.9817, 0.2905, 0.9817, 0.2905, 0.9815, 0.2903, 0.9815, 0.2904, 0.9815, 0.2904, 0.9815, 0.2903, 0.9814, 0.2904, 0.9814, 0.2904, 0.9814, 0.2902, 0.9814, 0.2902, 0.9818, 0.2903, 0.9818, 0.2903, 0.9818, 0.2905, 0.9818, 0.2905, 0.9817, 0.2904, 0.9817, 0.2904, 0.9817, 0.2904, 0.9817, 0.2904, 0.9816, 0.2903, 0.9816, 0.2903, 0.9815, 0.2904, 0.9815, 0.2904, 0.9814, 0.2902, 0.9814, 0.2904, 0.9814, 0.2904, 0.9814, 0.2902, 0.9818, 0.2903, 0.9818, 0.2903, 0.9818, 0.2905, 0.9818, 0.2905, 0.9817, 0.2904, 0.9817, 0.2904, 0.9817, 0.2904, 0.9817, 0.2904, 0.9816, 0.2903, 0.9816, 0.2903, 0.9815, 0.2904, 0.9815, 0.2904, 0.9815, 0.2903, 0.9815, 0.2904, 0.9814, 0.2904, 0.9814, 0.2902, 0.9814, 0.2902, 0.9814, 0.2904, 0.9814, 0.2904, 0.9814, 0.2902, 0.9818, 0.2905, 0.9818, 0.2903, 0.9818, 0.2903, 0.9818, 0.2905, 0.9815, 0.2904, 0.9815, 0.2903, 0.9815, 0.2903, 0.9815, 0.2904, 0.9818, 0.2905, 0.9817, 0.2904, 0.9817, 0.2904, 0.9818, 0.2903, 0.9817, 0.2904, 0.9817, 0.2904, 0.9817, 0.2904, 0.9817, 0.2904, 0.9815, 0.2904, 0.9815, 0.2903, 0.9815, 0.2903, 0.9815, 0.2904, 0.9815, 0.2904, 0.9815, 0.2904, 0.9815, 0.2904, 0.9815, 0.2904, 0.9817, 0.2904, 0.9817, 0.2904, 0.9817, 0.2904, 0.9817, 0.2904, 0.9818, 0.2905, 0.9818, 0.2905, 0.9818, 0.2905, 0.9818, 0.2905, 0.9814, 0.2904, 0.9814, 0.2904, 0.9813, 0.2904, 0.9813, 0.2904, 0.9818, 0.2905, 0.9818, 0.2905, 0.9818, 0.2905, 0.9818, 0.2905, 0.9814, 0.2904, 0.9815, 0.2904, 0.9815, 0.2904, 0.9814, 0.2904, 0.9814, 0.2904, 0.9814, 0.2904, 0.9814, 0.2904, 0.9814, 0.2904, 0.9818, 0.2905, 0.9818, 0.2905, 0.9818, 0.2905, 0.9818, 0.2905, 0.9815, 0.2904, 0.9815, 0.2904, 0.9815, 0.2904, 0.9815, 0.2904, 0.9815, 0.2904, 0.9815, 0.2904, 0.9815, 0.2904, 0.9815, 0.2904, 0.9815, 0.2904, 0.9815, 0.2904, 0.9815, 0.2904, 0.9815, 0.2904, 0.9817, 0.2904, 0.9818, 0.2905, 0.9818, 0.2905, 0.9817, 0.2905, 0.9815, 0.2904, 0.9815, 0.2904, 0.9815, 0.2904, 0.9815, 0.2904, 0.9817, 0.2904, 0.9817, 0.2904, 0.9817, 0.2905, 0.9817, 0.2905, 0.9821, 0.2883, 0.9821, 0.2883, 0.9821, 0.2884, 0.9821, 0.2884, 0.9815, 0.2896, 0.9815, 0.2896, 0.9815, 0.2896, 0.9815, 0.2896, 0.9811, 0.2887, 0.9811, 0.2887, 0.9811, 0.2887, 0.9811, 0.2887, 0.9813, 0.2904, 0.9813, 0.2904, 0.9813, 0.2904, 0.9813, 0.2904, 0.9809, 0.2903, 0.9809, 0.2903, 0.9809, 0.2903, 0.9809, 0.2903, 0.981, 0.2898, 0.981, 0.2898, 0.981, 0.2898, 0.981, 0.2898, 0.9804, 0.2902, 0.9804, 0.2902, 0.9804, 0.2902, 0.9804, 0.2902, 0.9814, 0.2901, 0.9814, 0.2901, 0.9814, 0.2901, 0.9814, 0.2901, 0.9824, 0.2902, 0.9824, 0.2902, 0.9824, 0.2902, 0.9824, 0.2902, 0.9818, 0.2906, 0.9818, 0.2906, 0.9818, 0.2906, 0.9818, 0.2906, 0.9818, 0.2903, 0.9818, 0.2903, 0.9818, 0.2903, 0.9818, 0.2903, 0.9816, 0.2903, 0.9816, 0.2903, 0.9816, 0.2903, 0.9816, 0.2903, 0.9814, 0.2902, 0.9814, 0.2902, 0.9814, 0.2902, 0.9814, 0.2902, 0.9818, 0.2906, 0.9818, 0.2906, 0.9818, 0.2906, 0.9818, 0.2906, 0.9813, 0.2904, 0.9813, 0.2904, 0.9813, 0.2904, 0.9813, 0.2904, 0.981, 0.2898, 0.9811, 0.2898, 0.9811, 0.2898, 0.981, 0.2898, 0.9808, 0.2903, 0.9808, 0.2903, 0.9808, 0.2903, 0.9808, 0.2903, 0.9805, 0.2897, 0.9805, 0.2897, 0.9805, 0.2897, 0.9805, 0.2897, 0.9807, 0.289, 0.9807, 0.289, 0.9807, 0.289, 0.9807, 0.289, 0.9811, 0.289, 0.9811, 0.289, 0.9811, 0.289, 0.9811, 0.289, 0.9811, 0.2891, 0.9811, 0.2891, 0.9811, 0.2891, 0.9811, 0.2891, 0.9808, 0.2888, 0.9809, 0.2888, 0.9809, 0.2888, 0.9808, 0.2888, 0.9807, 0.2889, 0.9807, 0.2889, 0.9807, 0.2889, 0.9807, 0.2889, 0.9812, 0.2889, 0.9812, 0.2889, 0.9812, 0.2889, 0.9812, 0.2889, 0.9822, 0.2907, 0.9822, 0.2907, 0.9822, 0.2907, 0.9822, 0.2907, 0.9819, 0.2904, 0.9819, 0.2903, 0.9819, 0.2903, 0.9819, 0.2904, 0.9822, 0.2885, 0.9822, 0.2885, 0.9822, 0.2885, 0.9822, 0.2885, 0.9813, 0.2893, 0.9813, 0.2893, 0.9813, 0.2893, 0.9813, 0.2893, 0.9811, 0.2894, 0.9811, 0.2894, 0.9811, 0.2894, 0.9811, 0.2894, 0.9819, 0.2885, 0.9819, 0.2885, 0.9819, 0.2885, 0.9819, 0.2885, 0.9817, 0.2903, 0.9817, 0.2903, 0.9817, 0.2903, 0.9817, 0.2903, 0.9815, 0.2904, 0.9815, 0.2904, 0.9815, 0.2904, 0.9815, 0.2904, 0.9818, 0.2906, 0.9818, 0.2906, 0.9817, 0.2906, 0.9817, 0.2906, 0.9813, 0.2904, 0.9814, 0.2904, 0.9814, 0.2904, 0.9813, 0.2904, 0.9817, 0.2904, 0.9817, 0.2904, 0.9817, 0.2904, 0.9817, 0.2904])
me_helmet_008.use_remesh_preserve_volume = False
me_helmet_008.use_remesh_preserve_attributes = False
me_helmet_008.use_mirror_vertex_groups = False
me_helmet_008.update()

# ---- objects
ob_helmet_008 = bpy.data.objects.new('helmet.008', me_helmet_008)

# ---- transforms, parenting, visibility, modifiers, constraints
ob_helmet_008.location = (0.0, 0.0, 0.0)
ob_helmet_008.rotation_euler = (1.571, -0.0, 0.0)
ob_helmet_008.lineart.crease_threshold = 0.0

# ---- collection membership
col_helmet.objects.link(ob_helmet_008)

# ---- scene / render settings (as saved in the file)
scene.frame_start = 1; scene.frame_end = 250; scene.frame_set(1)
scene.render.engine = 'BLENDER_EEVEE_NEXT'
scene.render.resolution_percentage = 50
scene.render.dither_intensity = 0.0
scene.cycles.use_denoising = False
scene.cycles.samples = 10
scene.cycles.sampling_pattern = 'TABULATED_SOBOL'
scene.cycles.light_sampling_threshold = 0.0
scene.cycles.use_adaptive_sampling = False
scene.cycles.use_light_tree = False
scene.cycles.blur_glossy = 0.0
scene.cycles.volume_bounces = 1
scene.cycles.pixel_filter_type = 'GAUSSIAN'
scene.cycles.sample_clamp_indirect = 0.0
scene.view_settings.view_transform = 'Standard'
bpy.context.view_layer.update()

# ---- added for rendering (the .blend has no active camera and no usable light): camera, sun
cam_auto = bpy.data.cameras.new('AutoCamera')
cam_auto.lens = 50.0
cam_auto.sensor_width = 36.0
cam_auto.clip_end = 1000.0
ob_auto_camera = bpy.data.objects.new('AutoCamera', cam_auto)
scene.collection.objects.link(ob_auto_camera)
ob_auto_camera.location = (10.1412, -12.4838, 158.992)
ob_auto_camera.rotation_euler = (1.09748, -7.21219e-08, 0.694738)
scene.camera = ob_auto_camera
light_auto_sun = bpy.data.lights.new('AutoSun', 'SUN')
light_auto_sun.energy = 3.0
light_auto_sun.angle = 0.0523599
ob_auto_sun = bpy.data.objects.new('AutoSun', light_auto_sun)
scene.collection.objects.link(ob_auto_sun)
ob_auto_sun.rotation_euler = (0.872665, 0.174533, 0.523599)
bpy.context.view_layer.update()
